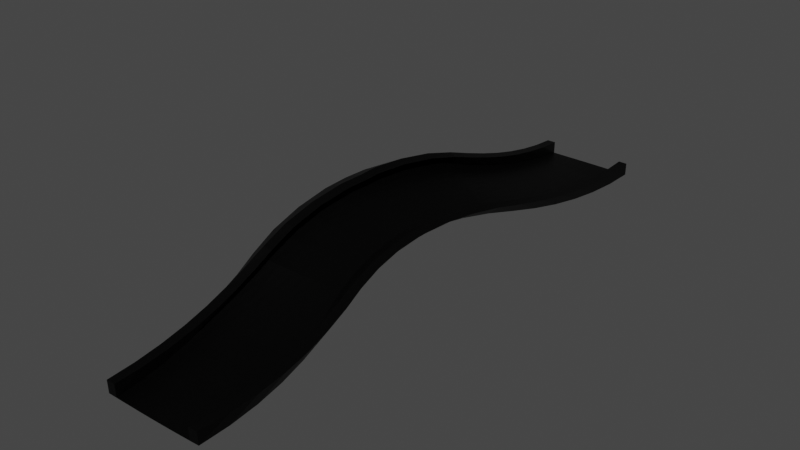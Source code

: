 # Source: twist.blend  (saved by Blender 2.81.16; exported with 4.5.12 LTS)
import bpy
from mathutils import Matrix  # noqa: F401  (used for matrix-valued properties, if any)

bpy.ops.wm.read_factory_settings(use_empty=True)
scene = bpy.context.scene
scene.name = 'Scene'

# ---- collections
col_collection = bpy.data.collections.new('Collection'); scene.collection.children.link(col_collection)

# ---- materials (node trees are filled in below, after node groups)
mat_material_004 = bpy.data.materials.new('Material.004')
mat_material_004.use_transparent_shadow = False
mat_material_003 = bpy.data.materials.new('Material.003')
mat_material_003.use_transparent_shadow = False

# ---- material node trees
mat_material_004.use_nodes = True; mat_material_004.node_tree.nodes.clear()
_N = mat_material_004.node_tree.nodes; _L = mat_material_004.node_tree.links
n0 = _N.new('ShaderNodeOutputMaterial'); n0.name = 'Material Output'; n0.location = (300, 300)
n1 = _N.new('ShaderNodeBsdfPrincipled'); n1.name = 'Principled BSDF'; n1.location = (10, 300)
n1.distribution = 'GGX'
n1.subsurface_method = 'BURLEY'
n1.inputs[0].default_value = (0.01002, 0.01002, 0.01002, 1.0)
n1.inputs[1].default_value = 1.0
n1.inputs[3].default_value = 1.45
n1.inputs[27].default_value = (0.0, 0.0, 0.0, 1.0)
n1.inputs[28].default_value = 1.0
_L.new(n1.outputs[0], n0.inputs[0])
n0.is_active_output = True
mat_material_003.use_nodes = True; mat_material_003.node_tree.nodes.clear()
_N = mat_material_003.node_tree.nodes; _L = mat_material_003.node_tree.links
n0 = _N.new('ShaderNodeOutputMaterial'); n0.name = 'Material Output'; n0.location = (300, 300)
n1 = _N.new('ShaderNodeBsdfPrincipled'); n1.name = 'Principled BSDF'; n1.location = (10, 300)
n1.distribution = 'GGX'
n1.subsurface_method = 'BURLEY'
n1.inputs[0].default_value = (0.01002, 0.01002, 0.01002, 1.0)
n1.inputs[1].default_value = 1.0
n1.inputs[3].default_value = 1.45
n1.inputs[27].default_value = (0.0, 0.0, 0.0, 1.0)
n1.inputs[28].default_value = 1.0
_L.new(n1.outputs[0], n0.inputs[0])
n0.is_active_output = True

# ---- world
world_world = bpy.data.worlds.new('World'); scene.world = world_world
world_world.use_nodes = True; world_world.node_tree.nodes.clear()
_N = world_world.node_tree.nodes; _L = world_world.node_tree.links
n0 = _N.new('ShaderNodeOutputWorld'); n0.name = 'World Output'; n0.location = (300, 300)
n1 = _N.new('ShaderNodeBackground'); n1.name = 'Background'; n1.location = (10, 300)
n1.inputs[0].default_value = (0.05088, 0.05088, 0.05088, 1.0)
_L.new(n1.outputs[0], n0.inputs[0])
n0.is_active_output = True
world_world.color = (0.05088, 0.05088, 0.05088)
world_world.use_sun_shadow = False
world_world.sun_shadow_jitter_overblur = 0.0

# ---- meshes
me_plane_003 = bpy.data.meshes.new('Plane.003')
me_plane_003.from_pydata([(-0.8417, 0.02476, 0.009783), (1.161, 0.03492, 0.01595), (-1.463, 1.85, 2.514), (-1.432, 1.605, 2.324), (-1.343, 1.364, 2.051), (-1.221, 1.161, 1.71), (-1.129, 1.004, 1.358), (-1.044, 0.8466, 1.041), (-0.975, 0.6924, 0.7582), (-0.9184, 0.533, 0.512), (-0.8762, 0.3687, 0.3042), (-0.8501, 0.1995, 0.1362), (-0.6599, 0.02475, 0.01034), (-0.4781, 0.02475, 0.0109), (-0.2963, 0.02475, 0.01147), (-0.1144, 0.02496, 0.01202), (0.0676, 0.02549, 0.01258), (0.2496, 0.02631, 0.01315), (0.4317, 0.02744, 0.0137), (0.6139, 0.02886, 0.01427), (0.7961, 0.03058, 0.01483), (0.9784, 0.0326, 0.01538), (1.144, 0.239, 0.0001049), (1.095, 0.4391, 0.02754), (1.015, 0.6344, 0.09784), (0.9062, 0.8242, 0.2105), (0.7704, 1.008, 0.3649), (0.6081, 1.188, 0.5536), (0.42, 1.368, 0.7419), (0.2474, 1.568, 0.8937), (0.1182, 1.776, 0.99), (0.03467, 1.998, 1.014), (-0.6689, 0.2016, 0.1238), (-0.697, 0.3735, 0.279), (-0.7423, 0.5407, 0.4744), (-0.8034, 0.7028, 0.7084), (-0.8786, 0.8596, 0.9795), (-0.97, 1.02, 1.286), (-1.07, 1.177, 1.624), (-1.2, 1.384, 1.949), (-1.292, 1.623, 2.205), (-1.328, 1.868, 2.377), (-0.4878, 0.204, 0.1115), (-0.5177, 0.3787, 0.2539), (-0.5663, 0.5486, 0.4367), (-0.632, 0.7135, 0.6586), (-0.713, 0.8729, 0.918), (-0.8111, 1.036, 1.215), (-0.9194, 1.193, 1.539), (-1.057, 1.404, 1.847), (-1.152, 1.64, 2.086), (-1.193, 1.885, 2.24), (-0.3066, 0.2066, 0.0991), (-0.3385, 0.3842, 0.2287), (-0.3904, 0.5569, 0.3991), (-0.4606, 0.7245, 0.6088), (-0.5475, 0.8866, 0.8566), (-0.6523, 1.052, 1.143), (-0.7692, 1.21, 1.453), (-0.913, 1.424, 1.744), (-1.011, 1.657, 1.966), (-1.058, 1.901, 2.103), (-0.1254, 0.2096, 0.08673), (-0.1593, 0.39, 0.2036), (-0.2145, 0.5655, 0.3614), (-0.2894, 0.7358, 0.559), (-0.3822, 0.9006, 0.7951), (-0.4937, 1.069, 1.07), (-0.6193, 1.227, 1.366), (-0.769, 1.444, 1.64), (-0.8706, 1.673, 1.845), (-0.9223, 1.916, 1.966), (0.05588, 0.2129, 0.07436), (0.01995, 0.3961, 0.1784), (-0.03865, 0.5744, 0.3238), (-0.1182, 0.7475, 0.5092), (-0.2171, 0.9149, 0.7336), (-0.3353, 1.085, 0.9977), (-0.4699, 1.245, 1.279), (-0.6247, 1.463, 1.535), (-0.7298, 1.69, 1.724), (-0.7863, 1.93, 1.83), (0.2372, 0.2165, 0.06198), (0.1991, 0.4025, 0.1533), (0.1371, 0.5836, 0.2861), (0.05279, 0.7595, 0.4594), (-0.05206, 0.9295, 0.6722), (-0.1772, 1.101, 0.9248), (-0.321, 1.263, 1.191), (-0.48, 1.482, 1.43), (-0.5887, 1.705, 1.603), (-0.65, 1.944, 1.693), (0.4185, 0.2204, 0.04961), (0.3783, 0.4092, 0.1281), (0.3128, 0.5932, 0.2485), (0.2237, 0.7718, 0.4096), (0.1128, 0.9444, 0.6107), (-0.01945, 1.117, 0.8515), (-0.1732, 1.285, 1.103), (-0.3351, 1.5, 1.324), (-0.4476, 1.72, 1.481), (-0.5134, 1.956, 1.556), (0.5998, 0.2246, 0.03723), (0.5575, 0.4162, 0.103), (0.4885, 0.603, 0.2108), (0.3945, 0.7844, 0.3599), (0.2775, 0.9597, 0.5493), (0.138, 1.134, 0.7777), (-0.02531, 1.306, 1.014), (-0.1899, 1.518, 1.217), (-0.3063, 1.735, 1.359), (-0.3766, 1.968, 1.42), (0.7811, 0.2291, 0.02486), (0.7366, 0.4235, 0.07784), (0.6641, 0.6132, 0.1732), (0.5652, 0.7973, 0.3101), (0.442, 0.9753, 0.4878), (0.2951, 1.152, 0.7036), (0.1228, 1.327, 0.9245), (-0.04443, 1.536, 1.11), (-0.1648, 1.749, 1.236), (-0.2396, 1.979, 1.284), (0.9625, 0.2339, 0.01248), (0.9157, 0.4311, 0.05269), (0.8396, 0.6236, 0.1355), (0.7358, 0.8106, 0.2603), (0.6063, 0.9913, 0.4264), (0.4518, 1.17, 0.6289), (0.2712, 1.348, 0.8336), (0.1013, 1.552, 1.002), (-0.02326, 1.762, 1.113), (-0.1025, 1.989, 1.149), (-0.8154, 0.1951, 0.6333), (-0.8433, 0.02244, 0.5094), (0.9769, 0.03002, 0.515), (1.159, 0.03231, 0.5155), (0.3717, 2.004, 1.36), (-1.126, 1.872, 2.851), (-1.124, 1.622, 2.694), (-1.066, 1.376, 2.451), (-0.9764, 1.169, 2.133), (-0.9164, 1.004, 1.801), (-0.866, 0.8447, 1.499), (-0.8315, 0.6883, 1.23), (-0.8108, 0.5277, 0.9951), (-0.805, 0.3632, 0.7957), (-0.6614, 0.02244, 0.5099), (1.179, 0.2342, 0.4973), (1.166, 0.4332, 0.5192), (1.123, 0.6287, 0.581), (1.051, 0.8198, 0.6822), (0.9498, 1.006, 0.8223), (0.8212, 1.194, 0.9944), (0.6668, 1.376, 1.16), (0.5258, 1.577, 1.288), (0.4264, 1.784, 1.359), (-0.9907, 1.889, 2.714), (-0.6342, 0.1972, 0.6209), (-0.6257, 0.3681, 0.7705), (-0.6347, 0.5353, 0.9574), (-0.6599, 0.6986, 1.18), (-0.7002, 0.8577, 1.437), (-0.7573, 1.021, 1.729), (-0.8254, 1.185, 2.047), (-0.923, 1.396, 2.349), (-0.9846, 1.64, 2.575), (0.2349, 1.996, 1.493), (0.9974, 0.2291, 0.5096), (0.9874, 0.4254, 0.5444), (0.9479, 0.618, 0.6186), (0.8801, 0.8062, 0.732), (0.7856, 0.9893, 0.8838), (0.6648, 1.174, 1.07), (0.5175, 1.357, 1.252), (0.3797, 1.561, 1.397), (0.2848, 1.773, 1.482), (-0.9664, 2.032, 2.732), (-1.096, 2.032, 2.876), (-1.452, 2.032, 2.569), (-1.322, 2.032, 2.42), (-1.19, 2.032, 2.273), (-0.5199, 2.032, 1.559), (-0.9244, 2.032, 1.984), (-0.7903, 2.032, 1.841), (-0.6555, 2.032, 1.699), (-1.058, 2.032, 2.128), (0.2338, 2.032, 1.486), (0.02803, 2.032, 1.01), (-0.1097, 2.032, 1.145), (-0.247, 2.032, 1.282), (-0.3837, 2.032, 1.42), (0.37, 2.032, 1.353)], [], [(24, 25, 150, 149), (11, 0, 133, 132), (41, 51, 180, 179), (51, 61, 185, 180), (61, 71, 182, 185), (71, 81, 183, 182), (81, 91, 184, 183), (91, 101, 181, 184), (101, 111, 190, 181), (111, 121, 189, 190), (121, 131, 188, 189), (10, 11, 132, 145), (125, 124, 169, 170), (39, 40, 165, 164), (23, 24, 149, 148), (9, 10, 145, 144), (124, 123, 168, 169), (38, 39, 164, 163), (22, 23, 148, 147), (8, 9, 144, 143), (123, 122, 167, 168), (12, 13, 42, 32), (32, 42, 43, 33), (33, 43, 44, 34), (34, 44, 45, 35), (35, 45, 46, 36), (36, 46, 47, 37), (37, 47, 48, 38), (38, 48, 49, 39), (39, 49, 50, 40), (40, 50, 51, 41), (13, 14, 52, 42), (42, 52, 53, 43), (43, 53, 54, 44), (44, 54, 55, 45), (45, 55, 56, 46), (46, 56, 57, 47), (47, 57, 58, 48), (48, 58, 59, 49), (49, 59, 60, 50), (50, 60, 61, 51), (14, 15, 62, 52), (52, 62, 63, 53), (53, 63, 64, 54), (54, 64, 65, 55), (55, 65, 66, 56), (56, 66, 67, 57), (57, 67, 68, 58), (58, 68, 69, 59), (59, 69, 70, 60), (60, 70, 71, 61), (15, 16, 72, 62), (62, 72, 73, 63), (63, 73, 74, 64), (64, 74, 75, 65), (65, 75, 76, 66), (66, 76, 77, 67), (67, 77, 78, 68), (68, 78, 79, 69), (69, 79, 80, 70), (70, 80, 81, 71), (16, 17, 82, 72), (72, 82, 83, 73), (73, 83, 84, 74), (74, 84, 85, 75), (75, 85, 86, 76), (76, 86, 87, 77), (77, 87, 88, 78), (78, 88, 89, 79), (79, 89, 90, 80), (80, 90, 91, 81), (17, 18, 92, 82), (82, 92, 93, 83), (83, 93, 94, 84), (84, 94, 95, 85), (85, 95, 96, 86), (86, 96, 97, 87), (87, 97, 98, 88), (88, 98, 99, 89), (89, 99, 100, 90), (90, 100, 101, 91), (18, 19, 102, 92), (92, 102, 103, 93), (93, 103, 104, 94), (94, 104, 105, 95), (95, 105, 106, 96), (96, 106, 107, 97), (97, 107, 108, 98), (98, 108, 109, 99), (99, 109, 110, 100), (100, 110, 111, 101), (19, 20, 112, 102), (102, 112, 113, 103), (103, 113, 114, 104), (104, 114, 115, 105), (105, 115, 116, 106), (106, 116, 117, 107), (107, 117, 118, 108), (108, 118, 119, 109), (109, 119, 120, 110), (110, 120, 121, 111), (20, 21, 122, 112), (112, 122, 123, 113), (113, 123, 124, 114), (114, 124, 125, 115), (115, 125, 126, 116), (116, 126, 127, 117), (117, 127, 128, 118), (118, 128, 129, 119), (119, 129, 130, 120), (120, 130, 131, 121), (37, 38, 163, 162), (1, 22, 147, 135), (7, 8, 143, 142), (122, 21, 134, 167), (36, 37, 162, 161), (6, 7, 142, 141), (35, 36, 161, 160), (5, 6, 141, 140), (34, 35, 160, 159), (166, 136, 191, 186), (137, 156, 176, 177), (133, 146, 157, 132), (132, 157, 158, 145), (145, 158, 159, 144), (144, 159, 160, 143), (143, 160, 161, 142), (142, 161, 162, 141), (141, 162, 163, 140), (140, 163, 164, 139), (139, 164, 165, 138), (138, 165, 156, 137), (134, 135, 147, 167), (167, 147, 148, 168), (168, 148, 149, 169), (169, 149, 150, 170), (170, 150, 151, 171), (171, 151, 152, 172), (172, 152, 153, 173), (173, 153, 154, 174), (174, 154, 155, 175), (175, 155, 136, 166), (40, 41, 156, 165), (126, 125, 170, 171), (0, 12, 146, 133), (21, 1, 135, 134), (25, 26, 151, 150), (127, 126, 171, 172), (31, 187, 191, 136), (26, 27, 152, 151), (128, 127, 172, 173), (27, 28, 153, 152), (129, 128, 173, 174), (41, 179, 176, 156), (28, 29, 154, 153), (130, 129, 174, 175), (12, 32, 157, 146), (2, 3, 138, 137), (29, 30, 155, 154), (131, 130, 175, 166), (32, 33, 158, 157), (3, 4, 139, 138), (30, 31, 136, 155), (33, 34, 159, 158), (4, 5, 140, 139), (186, 188, 131, 166), (177, 178, 2, 137)])
_uv = me_plane_003.uv_layers.new(name='UVMap')
_uv.uv.foreach_set('vector', [0.0, 0.0, 0.0, 0.0, 0.0, 0.0, 0.0, 0.0, 0.0, 0.0, 0.0, 0.0, 0.0, 0.0, 0.0, 0.0, 0.09091, 0.9091, 0.1818, 0.9091, 0.1818, 0.9598, 0.09091, 0.9647, 0.1818, 0.9091, 0.2727, 0.9091, 0.2727, 0.955, 0.1818, 0.9598, 0.2727, 0.9091, 0.3636, 0.9091, 0.3636, 0.9503, 0.2727, 0.955, 0.3636, 0.9091, 0.4545, 0.9091, 0.4545, 0.9458, 0.3636, 0.9503, 0.4545, 0.9091, 0.5455, 0.9091, 0.5455, 0.9415, 0.4545, 0.9458, 0.5455, 0.9091, 0.6364, 0.9091, 0.6364, 0.9373, 0.5455, 0.9415, 0.6364, 0.9091, 0.7273, 0.9091, 0.7273, 0.9333, 0.6364, 0.9373, 0.7273, 0.9091, 0.8182, 0.9091, 0.8182, 0.9295, 0.7273, 0.9333, 0.8182, 0.9091, 0.9091, 0.9091, 0.9091, 0.926, 0.8182, 0.9295, 0.0, 0.0, 0.0, 0.0, 0.0, 0.0, 0.0, 0.0, 0.9091, 0.3636, 0.9091, 0.2727, 0.9091, 0.2727, 0.9091, 0.3636, 0.09091, 0.7273, 0.09091, 0.8182, 0.09091, 0.8182, 0.09091, 0.7273, 0.0, 0.0, 0.0, 0.0, 0.0, 0.0, 0.0, 0.0, 0.0, 0.0, 0.0, 0.0, 0.0, 0.0, 0.0, 0.0, 0.9091, 0.2727, 0.9091, 0.1818, 0.9091, 0.1818, 0.9091, 0.2727, 0.09091, 0.6364, 0.09091, 0.7273, 0.09091, 0.7273, 0.09091, 0.6364, 0.0, 0.0, 0.0, 0.0, 0.0, 0.0, 0.0, 0.0, 0.0, 0.0, 0.0, 0.0, 0.0, 0.0, 0.0, 0.0, 0.9091, 0.1818, 0.9091, 0.09091, 0.9091, 0.09091, 0.9091, 0.1818, 0.09091, 0.0, 0.1818, 0.0, 0.1818, 0.09091, 0.09091, 0.09091, 0.09091, 0.09091, 0.1818, 0.09091, 0.1818, 0.1818, 0.09091, 0.1818, 0.09091, 0.1818, 0.1818, 0.1818, 0.1818, 0.2727, 0.09091, 0.2727, 0.09091, 0.2727, 0.1818, 0.2727, 0.1818, 0.3636, 0.09091, 0.3636, 0.09091, 0.3636, 0.1818, 0.3636, 0.1818, 0.4545, 0.09091, 0.4545, 0.09091, 0.4545, 0.1818, 0.4545, 0.1818, 0.5455, 0.09091, 0.5455, 0.09091, 0.5455, 0.1818, 0.5455, 0.1818, 0.6364, 0.09091, 0.6364, 0.09091, 0.6364, 0.1818, 0.6364, 0.1818, 0.7273, 0.09091, 0.7273, 0.09091, 0.7273, 0.1818, 0.7273, 0.1818, 0.8182, 0.09091, 0.8182, 0.09091, 0.8182, 0.1818, 0.8182, 0.1818, 0.9091, 0.09091, 0.9091, 0.1818, 0.0, 0.2727, 0.0, 0.2727, 0.09091, 0.1818, 0.09091, 0.1818, 0.09091, 0.2727, 0.09091, 0.2727, 0.1818, 0.1818, 0.1818, 0.1818, 0.1818, 0.2727, 0.1818, 0.2727, 0.2727, 0.1818, 0.2727, 0.1818, 0.2727, 0.2727, 0.2727, 0.2727, 0.3636, 0.1818, 0.3636, 0.1818, 0.3636, 0.2727, 0.3636, 0.2727, 0.4545, 0.1818, 0.4545, 0.1818, 0.4545, 0.2727, 0.4545, 0.2727, 0.5455, 0.1818, 0.5455, 0.1818, 0.5455, 0.2727, 0.5455, 0.2727, 0.6364, 0.1818, 0.6364, 0.1818, 0.6364, 0.2727, 0.6364, 0.2727, 0.7273, 0.1818, 0.7273, 0.1818, 0.7273, 0.2727, 0.7273, 0.2727, 0.8182, 0.1818, 0.8182, 0.1818, 0.8182, 0.2727, 0.8182, 0.2727, 0.9091, 0.1818, 0.9091, 0.2727, 0.0, 0.3636, 0.0, 0.3636, 0.09091, 0.2727, 0.09091, 0.2727, 0.09091, 0.3636, 0.09091, 0.3636, 0.1818, 0.2727, 0.1818, 0.2727, 0.1818, 0.3636, 0.1818, 0.3636, 0.2727, 0.2727, 0.2727, 0.2727, 0.2727, 0.3636, 0.2727, 0.3636, 0.3636, 0.2727, 0.3636, 0.2727, 0.3636, 0.3636, 0.3636, 0.3636, 0.4545, 0.2727, 0.4545, 0.2727, 0.4545, 0.3636, 0.4545, 0.3636, 0.5455, 0.2727, 0.5455, 0.2727, 0.5455, 0.3636, 0.5455, 0.3636, 0.6364, 0.2727, 0.6364, 0.2727, 0.6364, 0.3636, 0.6364, 0.3636, 0.7273, 0.2727, 0.7273, 0.2727, 0.7273, 0.3636, 0.7273, 0.3636, 0.8182, 0.2727, 0.8182, 0.2727, 0.8182, 0.3636, 0.8182, 0.3636, 0.9091, 0.2727, 0.9091, 0.3636, 0.0, 0.4545, 0.0, 0.4545, 0.09091, 0.3636, 0.09091, 0.3636, 0.09091, 0.4545, 0.09091, 0.4545, 0.1818, 0.3636, 0.1818, 0.3636, 0.1818, 0.4545, 0.1818, 0.4545, 0.2727, 0.3636, 0.2727, 0.3636, 0.2727, 0.4545, 0.2727, 0.4545, 0.3636, 0.3636, 0.3636, 0.3636, 0.3636, 0.4545, 0.3636, 0.4545, 0.4545, 0.3636, 0.4545, 0.3636, 0.4545, 0.4545, 0.4545, 0.4545, 0.5455, 0.3636, 0.5455, 0.3636, 0.5455, 0.4545, 0.5455, 0.4545, 0.6364, 0.3636, 0.6364, 0.3636, 0.6364, 0.4545, 0.6364, 0.4545, 0.7273, 0.3636, 0.7273, 0.3636, 0.7273, 0.4545, 0.7273, 0.4545, 0.8182, 0.3636, 0.8182, 0.3636, 0.8182, 0.4545, 0.8182, 0.4545, 0.9091, 0.3636, 0.9091, 0.4545, 0.0, 0.5455, 0.0, 0.5455, 0.09091, 0.4545, 0.09091, 0.4545, 0.09091, 0.5455, 0.09091, 0.5455, 0.1818, 0.4545, 0.1818, 0.4545, 0.1818, 0.5455, 0.1818, 0.5455, 0.2727, 0.4545, 0.2727, 0.4545, 0.2727, 0.5455, 0.2727, 0.5455, 0.3636, 0.4545, 0.3636, 0.4545, 0.3636, 0.5455, 0.3636, 0.5455, 0.4545, 0.4545, 0.4545, 0.4545, 0.4545, 0.5455, 0.4545, 0.5455, 0.5455, 0.4545, 0.5455, 0.4545, 0.5455, 0.5455, 0.5455, 0.5455, 0.6364, 0.4545, 0.6364, 0.4545, 0.6364, 0.5455, 0.6364, 0.5455, 0.7273, 0.4545, 0.7273, 0.4545, 0.7273, 0.5455, 0.7273, 0.5455, 0.8182, 0.4545, 0.8182, 0.4545, 0.8182, 0.5455, 0.8182, 0.5455, 0.9091, 0.4545, 0.9091, 0.5455, 0.0, 0.6364, 0.0, 0.6364, 0.09091, 0.5455, 0.09091, 0.5455, 0.09091, 0.6364, 0.09091, 0.6364, 0.1818, 0.5455, 0.1818, 0.5455, 0.1818, 0.6364, 0.1818, 0.6364, 0.2727, 0.5455, 0.2727, 0.5455, 0.2727, 0.6364, 0.2727, 0.6364, 0.3636, 0.5455, 0.3636, 0.5455, 0.3636, 0.6364, 0.3636, 0.6364, 0.4545, 0.5455, 0.4545, 0.5455, 0.4545, 0.6364, 0.4545, 0.6364, 0.5455, 0.5455, 0.5455, 0.5455, 0.5455, 0.6364, 0.5455, 0.6364, 0.6364, 0.5455, 0.6364, 0.5455, 0.6364, 0.6364, 0.6364, 0.6364, 0.7273, 0.5455, 0.7273, 0.5455, 0.7273, 0.6364, 0.7273, 0.6364, 0.8182, 0.5455, 0.8182, 0.5455, 0.8182, 0.6364, 0.8182, 0.6364, 0.9091, 0.5455, 0.9091, 0.6364, 0.0, 0.7273, 0.0, 0.7273, 0.09091, 0.6364, 0.09091, 0.6364, 0.09091, 0.7273, 0.09091, 0.7273, 0.1818, 0.6364, 0.1818, 0.6364, 0.1818, 0.7273, 0.1818, 0.7273, 0.2727, 0.6364, 0.2727, 0.6364, 0.2727, 0.7273, 0.2727, 0.7273, 0.3636, 0.6364, 0.3636, 0.6364, 0.3636, 0.7273, 0.3636, 0.7273, 0.4545, 0.6364, 0.4545, 0.6364, 0.4545, 0.7273, 0.4545, 0.7273, 0.5455, 0.6364, 0.5455, 0.6364, 0.5455, 0.7273, 0.5455, 0.7273, 0.6364, 0.6364, 0.6364, 0.6364, 0.6364, 0.7273, 0.6364, 0.7273, 0.7273, 0.6364, 0.7273, 0.6364, 0.7273, 0.7273, 0.7273, 0.7273, 0.8182, 0.6364, 0.8182, 0.6364, 0.8182, 0.7273, 0.8182, 0.7273, 0.9091, 0.6364, 0.9091, 0.7273, 0.0, 0.8182, 0.0, 0.8182, 0.09091, 0.7273, 0.09091, 0.7273, 0.09091, 0.8182, 0.09091, 0.8182, 0.1818, 0.7273, 0.1818, 0.7273, 0.1818, 0.8182, 0.1818, 0.8182, 0.2727, 0.7273, 0.2727, 0.7273, 0.2727, 0.8182, 0.2727, 0.8182, 0.3636, 0.7273, 0.3636, 0.7273, 0.3636, 0.8182, 0.3636, 0.8182, 0.4545, 0.7273, 0.4545, 0.7273, 0.4545, 0.8182, 0.4545, 0.8182, 0.5455, 0.7273, 0.5455, 0.7273, 0.5455, 0.8182, 0.5455, 0.8182, 0.6364, 0.7273, 0.6364, 0.7273, 0.6364, 0.8182, 0.6364, 0.8182, 0.7273, 0.7273, 0.7273, 0.7273, 0.7273, 0.8182, 0.7273, 0.8182, 0.8182, 0.7273, 0.8182, 0.7273, 0.8182, 0.8182, 0.8182, 0.8182, 0.9091, 0.7273, 0.9091, 0.8182, 0.0, 0.9091, 0.0, 0.9091, 0.09091, 0.8182, 0.09091, 0.8182, 0.09091, 0.9091, 0.09091, 0.9091, 0.1818, 0.8182, 0.1818, 0.8182, 0.1818, 0.9091, 0.1818, 0.9091, 0.2727, 0.8182, 0.2727, 0.8182, 0.2727, 0.9091, 0.2727, 0.9091, 0.3636, 0.8182, 0.3636, 0.8182, 0.3636, 0.9091, 0.3636, 0.9091, 0.4545, 0.8182, 0.4545, 0.8182, 0.4545, 0.9091, 0.4545, 0.9091, 0.5455, 0.8182, 0.5455, 0.8182, 0.5455, 0.9091, 0.5455, 0.9091, 0.6364, 0.8182, 0.6364, 0.8182, 0.6364, 0.9091, 0.6364, 0.9091, 0.7273, 0.8182, 0.7273, 0.8182, 0.7273, 0.9091, 0.7273, 0.9091, 0.8182, 0.8182, 0.8182, 0.8182, 0.8182, 0.9091, 0.8182, 0.9091, 0.9091, 0.8182, 0.9091, 0.09091, 0.5455, 0.09091, 0.6364, 0.09091, 0.6364, 0.09091, 0.5455, 0.0, 0.0, 0.0, 0.0, 0.0, 0.0, 0.0, 0.0, 0.0, 0.0, 0.0, 0.0, 0.0, 0.0, 0.0, 0.0, 0.9091, 0.09091, 0.9091, 0.0, 0.9091, 0.0, 0.9091, 0.09091, 0.09091, 0.4545, 0.09091, 0.5455, 0.09091, 0.5455, 0.09091, 0.4545, 0.0, 0.0, 0.0, 0.0, 0.0, 0.0, 0.0, 0.0, 0.09091, 0.3636, 0.09091, 0.4545, 0.09091, 0.4545, 0.09091, 0.3636, 0.0, 0.0, 0.0, 0.0, 0.0, 0.0, 0.0, 0.0, 0.09091, 0.2727, 0.09091, 0.3636, 0.09091, 0.3636, 0.09091, 0.2727, 0.9091, 0.9091, 1.0, 0.9091, 1.0, 0.9205, 0.9091, 0.9232, 0.0, 0.9091, 0.09091, 0.9091, 0.09091, 0.9576, 0.0, 0.9623, 0.0, 0.0, 0.09091, 0.0, 0.09091, 0.09091, 0.0, 0.09091, 0.0, 0.09091, 0.09091, 0.09091, 0.09091, 0.1818, 0.0, 0.1818, 0.0, 0.1818, 0.09091, 0.1818, 0.09091, 0.2727, 0.0, 0.2727, 0.0, 0.2727, 0.09091, 0.2727, 0.09091, 0.3636, 0.0, 0.3636, 0.0, 0.3636, 0.09091, 0.3636, 0.09091, 0.4545, 0.0, 0.4545, 0.0, 0.4545, 0.09091, 0.4545, 0.09091, 0.5455, 0.0, 0.5455, 0.0, 0.5455, 0.09091, 0.5455, 0.09091, 0.6364, 0.0, 0.6364, 0.0, 0.6364, 0.09091, 0.6364, 0.09091, 0.7273, 0.0, 0.7273, 0.0, 0.7273, 0.09091, 0.7273, 0.09091, 0.8182, 0.0, 0.8182, 0.0, 0.8182, 0.09091, 0.8182, 0.09091, 0.9091, 0.0, 0.9091, 0.9091, 0.0, 1.0, 0.0, 1.0, 0.09091, 0.9091, 0.09091, 0.9091, 0.09091, 1.0, 0.09091, 1.0, 0.1818, 0.9091, 0.1818, 0.9091, 0.1818, 1.0, 0.1818, 1.0, 0.2727, 0.9091, 0.2727, 0.9091, 0.2727, 1.0, 0.2727, 1.0, 0.3636, 0.9091, 0.3636, 0.9091, 0.3636, 1.0, 0.3636, 1.0, 0.4545, 0.9091, 0.4545, 0.9091, 0.4545, 1.0, 0.4545, 1.0, 0.5455, 0.9091, 0.5455, 0.9091, 0.5455, 1.0, 0.5455, 1.0, 0.6364, 0.9091, 0.6364, 0.9091, 0.6364, 1.0, 0.6364, 1.0, 0.7273, 0.9091, 0.7273, 0.9091, 0.7273, 1.0, 0.7273, 1.0, 0.8182, 0.9091, 0.8182, 0.9091, 0.8182, 1.0, 0.8182, 1.0, 0.9091, 0.9091, 0.9091, 0.09091, 0.8182, 0.09091, 0.9091, 0.09091, 0.9091, 0.09091, 0.8182, 0.9091, 0.4545, 0.9091, 0.3636, 0.9091, 0.3636, 0.9091, 0.4545, 0.0, 0.0, 0.0, 0.0, 0.0, 0.0, 0.0, 0.0, 0.0, 0.0, 0.0, 0.0, 0.0, 0.0, 0.0, 0.0, 0.0, 0.0, 0.0, 0.0, 0.0, 0.0, 0.0, 0.0, 0.9091, 0.5455, 0.9091, 0.4545, 0.9091, 0.4545, 0.9091, 0.5455, 0.0, 0.0, 0.0, 0.0, 0.0, 0.0, 0.0, 0.0, 0.0, 0.0, 0.0, 0.0, 0.0, 0.0, 0.0, 0.0, 0.9091, 0.6364, 0.9091, 0.5455, 0.9091, 0.5455, 0.9091, 0.6364, 0.0, 0.0, 0.0, 0.0, 0.0, 0.0, 0.0, 0.0, 0.9091, 0.7273, 0.9091, 0.6364, 0.9091, 0.6364, 0.9091, 0.7273, 0.09091, 0.9091, 0.09091, 0.9647, 0.09091, 0.9576, 0.09091, 0.9091, 0.0, 0.0, 0.0, 0.0, 0.0, 0.0, 0.0, 0.0, 0.9091, 0.8182, 0.9091, 0.7273, 0.9091, 0.7273, 0.9091, 0.8182, 0.09091, 0.0, 0.09091, 0.09091, 0.09091, 0.09091, 0.09091, 0.0, 0.0, 0.0, 0.0, 0.0, 0.0, 0.0, 0.0, 0.0, 0.0, 0.0, 0.0, 0.0, 0.0, 0.0, 0.0, 0.0, 0.9091, 0.9091, 0.9091, 0.8182, 0.9091, 0.8182, 0.9091, 0.9091, 0.09091, 0.09091, 0.09091, 0.1818, 0.09091, 0.1818, 0.09091, 0.09091, 0.0, 0.0, 0.0, 0.0, 0.0, 0.0, 0.0, 0.0, 0.0, 0.0, 0.0, 0.0, 0.0, 0.0, 0.0, 0.0, 0.09091, 0.1818, 0.09091, 0.2727, 0.09091, 0.2727, 0.09091, 0.1818, 0.0, 0.0, 0.0, 0.0, 0.0, 0.0, 0.0, 0.0, 0.9091, 0.9232, 0.9091, 0.926, 0.9091, 0.9091, 0.9091, 0.9091, 0.0, 0.0, 0.0, 0.0, 0.0, 0.0, 0.0, 0.0])
me_plane_003.materials.append(mat_material_004)
me_plane_003.use_remesh_fix_poles = True
me_plane_003.use_remesh_preserve_attributes = False
me_plane_003.use_mirror_vertex_groups = False
me_plane_003.update()
me_plane_004 = bpy.data.meshes.new('Plane.004')
me_plane_004.from_pydata([(-0.8417, 0.02476, 0.009783), (1.161, 0.03492, 0.01595), (-1.463, 1.85, 2.514), (-1.432, 1.605, 2.324), (-1.343, 1.364, 2.051), (-1.221, 1.161, 1.71), (-1.129, 1.004, 1.358), (-1.044, 0.8466, 1.041), (-0.975, 0.6924, 0.7582), (-0.9184, 0.533, 0.512), (-0.8762, 0.3687, 0.3042), (-0.8501, 0.1995, 0.1362), (-0.6599, 0.02475, 0.01034), (-0.4781, 0.02475, 0.0109), (-0.2963, 0.02475, 0.01147), (-0.1144, 0.02496, 0.01202), (0.0676, 0.02549, 0.01258), (0.2496, 0.02631, 0.01315), (0.4317, 0.02744, 0.0137), (0.6139, 0.02886, 0.01427), (0.7961, 0.03058, 0.01483), (0.9784, 0.0326, 0.01538), (1.144, 0.239, 0.0001049), (1.095, 0.4391, 0.02754), (1.015, 0.6344, 0.09784), (0.9062, 0.8242, 0.2105), (0.7704, 1.008, 0.3649), (0.6081, 1.188, 0.5536), (0.42, 1.368, 0.7419), (0.2474, 1.568, 0.8937), (0.1182, 1.776, 0.99), (0.03467, 1.998, 1.014), (-0.6689, 0.2016, 0.1238), (-0.697, 0.3735, 0.279), (-0.7423, 0.5407, 0.4744), (-0.8034, 0.7028, 0.7084), (-0.8786, 0.8596, 0.9795), (-0.97, 1.02, 1.286), (-1.07, 1.177, 1.624), (-1.2, 1.384, 1.949), (-1.292, 1.623, 2.205), (-1.328, 1.868, 2.377), (-0.4878, 0.204, 0.1115), (-0.5177, 0.3787, 0.2539), (-0.5663, 0.5486, 0.4367), (-0.632, 0.7135, 0.6586), (-0.713, 0.8729, 0.918), (-0.8111, 1.036, 1.215), (-0.9194, 1.193, 1.539), (-1.057, 1.404, 1.847), (-1.152, 1.64, 2.086), (-1.193, 1.885, 2.24), (-0.3066, 0.2066, 0.0991), (-0.3385, 0.3842, 0.2287), (-0.3904, 0.5569, 0.3991), (-0.4606, 0.7245, 0.6088), (-0.5475, 0.8866, 0.8566), (-0.6523, 1.052, 1.143), (-0.7692, 1.21, 1.453), (-0.913, 1.424, 1.744), (-1.011, 1.657, 1.966), (-1.058, 1.901, 2.103), (-0.1254, 0.2096, 0.08673), (-0.1593, 0.39, 0.2036), (-0.2145, 0.5655, 0.3614), (-0.2894, 0.7358, 0.559), (-0.3822, 0.9006, 0.7951), (-0.4937, 1.069, 1.07), (-0.6193, 1.227, 1.366), (-0.769, 1.444, 1.64), (-0.8706, 1.673, 1.845), (-0.9223, 1.916, 1.966), (0.05588, 0.2129, 0.07436), (0.01995, 0.3961, 0.1784), (-0.03865, 0.5744, 0.3238), (-0.1182, 0.7475, 0.5092), (-0.2171, 0.9149, 0.7336), (-0.3353, 1.085, 0.9977), (-0.4699, 1.245, 1.279), (-0.6247, 1.463, 1.535), (-0.7298, 1.69, 1.724), (-0.7863, 1.93, 1.83), (0.2372, 0.2165, 0.06198), (0.1991, 0.4025, 0.1533), (0.1371, 0.5836, 0.2861), (0.05279, 0.7595, 0.4594), (-0.05206, 0.9295, 0.6722), (-0.1772, 1.101, 0.9248), (-0.321, 1.263, 1.191), (-0.48, 1.482, 1.43), (-0.5887, 1.705, 1.603), (-0.65, 1.944, 1.693), (0.4185, 0.2204, 0.04961), (0.3783, 0.4092, 0.1281), (0.3128, 0.5932, 0.2485), (0.2237, 0.7718, 0.4096), (0.1128, 0.9444, 0.6107), (-0.01945, 1.117, 0.8515), (-0.1732, 1.285, 1.103), (-0.3351, 1.5, 1.324), (-0.4476, 1.72, 1.481), (-0.5134, 1.956, 1.556), (0.5998, 0.2246, 0.03723), (0.5575, 0.4162, 0.103), (0.4885, 0.603, 0.2108), (0.3945, 0.7844, 0.3599), (0.2775, 0.9597, 0.5493), (0.138, 1.134, 0.7777), (-0.02531, 1.306, 1.014), (-0.1899, 1.518, 1.217), (-0.3063, 1.735, 1.359), (-0.3766, 1.968, 1.42), (0.7811, 0.2291, 0.02486), (0.7366, 0.4235, 0.07784), (0.6641, 0.6132, 0.1732), (0.5652, 0.7973, 0.3101), (0.442, 0.9753, 0.4878), (0.2951, 1.152, 0.7036), (0.1228, 1.327, 0.9245), (-0.04443, 1.536, 1.11), (-0.1648, 1.749, 1.236), (-0.2396, 1.979, 1.284), (0.9625, 0.2339, 0.01248), (0.9157, 0.4311, 0.05269), (0.8396, 0.6236, 0.1355), (0.7358, 0.8106, 0.2603), (0.6063, 0.9913, 0.4264), (0.4518, 1.17, 0.6289), (0.2712, 1.348, 0.8336), (0.1013, 1.552, 1.002), (-0.02326, 1.762, 1.113), (-0.1025, 1.989, 1.149), (-0.8154, 0.1951, 0.6333), (-0.8433, 0.02244, 0.5094), (0.9769, 0.03002, 0.515), (1.159, 0.03231, 0.5155), (0.3717, 2.004, 1.36), (-1.126, 1.872, 2.851), (-1.124, 1.622, 2.694), (-1.066, 1.376, 2.451), (-0.9764, 1.169, 2.133), (-0.9164, 1.004, 1.801), (-0.866, 0.8447, 1.499), (-0.8315, 0.6883, 1.23), (-0.8108, 0.5277, 0.9951), (-0.805, 0.3632, 0.7957), (-0.6614, 0.02244, 0.5099), (1.179, 0.2342, 0.4973), (1.166, 0.4332, 0.5192), (1.123, 0.6287, 0.581), (1.051, 0.8198, 0.6822), (0.9498, 1.006, 0.8223), (0.8212, 1.194, 0.9944), (0.6668, 1.376, 1.16), (0.5258, 1.577, 1.288), (0.4264, 1.784, 1.359), (-0.9907, 1.889, 2.714), (-0.6342, 0.1972, 0.6209), (-0.6257, 0.3681, 0.7705), (-0.6347, 0.5353, 0.9574), (-0.6599, 0.6986, 1.18), (-0.7002, 0.8577, 1.437), (-0.7573, 1.021, 1.729), (-0.8254, 1.185, 2.047), (-0.923, 1.396, 2.349), (-0.9846, 1.64, 2.575), (0.2349, 1.996, 1.493), (0.9974, 0.2291, 0.5096), (0.9874, 0.4254, 0.5444), (0.9479, 0.618, 0.6186), (0.8801, 0.8062, 0.732), (0.7856, 0.9893, 0.8838), (0.6648, 1.174, 1.07), (0.5175, 1.357, 1.252), (0.3797, 1.561, 1.397), (0.2848, 1.773, 1.482), (-0.9664, 2.032, 2.732), (-1.096, 2.032, 2.876), (-1.452, 2.032, 2.569), (-1.322, 2.032, 2.42), (-1.19, 2.032, 2.273), (-0.5199, 2.032, 1.559), (-0.9244, 2.032, 1.984), (-0.7903, 2.032, 1.841), (-0.6555, 2.032, 1.699), (-1.058, 2.032, 2.128), (0.2338, 2.032, 1.486), (0.02803, 2.032, 1.01), (-0.1097, 2.032, 1.145), (-0.247, 2.032, 1.282), (-0.3837, 2.032, 1.42), (0.37, 2.032, 1.353)], [], [(24, 25, 150, 149), (11, 0, 133, 132), (41, 51, 180, 179), (51, 61, 185, 180), (61, 71, 182, 185), (71, 81, 183, 182), (81, 91, 184, 183), (91, 101, 181, 184), (101, 111, 190, 181), (111, 121, 189, 190), (121, 131, 188, 189), (10, 11, 132, 145), (125, 124, 169, 170), (39, 40, 165, 164), (23, 24, 149, 148), (9, 10, 145, 144), (124, 123, 168, 169), (38, 39, 164, 163), (22, 23, 148, 147), (8, 9, 144, 143), (123, 122, 167, 168), (12, 13, 42, 32), (32, 42, 43, 33), (33, 43, 44, 34), (34, 44, 45, 35), (35, 45, 46, 36), (36, 46, 47, 37), (37, 47, 48, 38), (38, 48, 49, 39), (39, 49, 50, 40), (40, 50, 51, 41), (13, 14, 52, 42), (42, 52, 53, 43), (43, 53, 54, 44), (44, 54, 55, 45), (45, 55, 56, 46), (46, 56, 57, 47), (47, 57, 58, 48), (48, 58, 59, 49), (49, 59, 60, 50), (50, 60, 61, 51), (14, 15, 62, 52), (52, 62, 63, 53), (53, 63, 64, 54), (54, 64, 65, 55), (55, 65, 66, 56), (56, 66, 67, 57), (57, 67, 68, 58), (58, 68, 69, 59), (59, 69, 70, 60), (60, 70, 71, 61), (15, 16, 72, 62), (62, 72, 73, 63), (63, 73, 74, 64), (64, 74, 75, 65), (65, 75, 76, 66), (66, 76, 77, 67), (67, 77, 78, 68), (68, 78, 79, 69), (69, 79, 80, 70), (70, 80, 81, 71), (16, 17, 82, 72), (72, 82, 83, 73), (73, 83, 84, 74), (74, 84, 85, 75), (75, 85, 86, 76), (76, 86, 87, 77), (77, 87, 88, 78), (78, 88, 89, 79), (79, 89, 90, 80), (80, 90, 91, 81), (17, 18, 92, 82), (82, 92, 93, 83), (83, 93, 94, 84), (84, 94, 95, 85), (85, 95, 96, 86), (86, 96, 97, 87), (87, 97, 98, 88), (88, 98, 99, 89), (89, 99, 100, 90), (90, 100, 101, 91), (18, 19, 102, 92), (92, 102, 103, 93), (93, 103, 104, 94), (94, 104, 105, 95), (95, 105, 106, 96), (96, 106, 107, 97), (97, 107, 108, 98), (98, 108, 109, 99), (99, 109, 110, 100), (100, 110, 111, 101), (19, 20, 112, 102), (102, 112, 113, 103), (103, 113, 114, 104), (104, 114, 115, 105), (105, 115, 116, 106), (106, 116, 117, 107), (107, 117, 118, 108), (108, 118, 119, 109), (109, 119, 120, 110), (110, 120, 121, 111), (20, 21, 122, 112), (112, 122, 123, 113), (113, 123, 124, 114), (114, 124, 125, 115), (115, 125, 126, 116), (116, 126, 127, 117), (117, 127, 128, 118), (118, 128, 129, 119), (119, 129, 130, 120), (120, 130, 131, 121), (37, 38, 163, 162), (1, 22, 147, 135), (7, 8, 143, 142), (122, 21, 134, 167), (36, 37, 162, 161), (6, 7, 142, 141), (35, 36, 161, 160), (5, 6, 141, 140), (34, 35, 160, 159), (166, 136, 191, 186), (137, 156, 176, 177), (133, 146, 157, 132), (132, 157, 158, 145), (145, 158, 159, 144), (144, 159, 160, 143), (143, 160, 161, 142), (142, 161, 162, 141), (141, 162, 163, 140), (140, 163, 164, 139), (139, 164, 165, 138), (138, 165, 156, 137), (134, 135, 147, 167), (167, 147, 148, 168), (168, 148, 149, 169), (169, 149, 150, 170), (170, 150, 151, 171), (171, 151, 152, 172), (172, 152, 153, 173), (173, 153, 154, 174), (174, 154, 155, 175), (175, 155, 136, 166), (40, 41, 156, 165), (126, 125, 170, 171), (0, 12, 146, 133), (21, 1, 135, 134), (25, 26, 151, 150), (127, 126, 171, 172), (31, 187, 191, 136), (26, 27, 152, 151), (128, 127, 172, 173), (27, 28, 153, 152), (129, 128, 173, 174), (41, 179, 176, 156), (28, 29, 154, 153), (130, 129, 174, 175), (12, 32, 157, 146), (2, 3, 138, 137), (29, 30, 155, 154), (131, 130, 175, 166), (32, 33, 158, 157), (3, 4, 139, 138), (30, 31, 136, 155), (33, 34, 159, 158), (4, 5, 140, 139), (186, 188, 131, 166), (177, 178, 2, 137)])
_uv = me_plane_004.uv_layers.new(name='UVMap')
_uv.uv.foreach_set('vector', [0.0, 0.0, 0.0, 0.0, 0.0, 0.0, 0.0, 0.0, 0.0, 0.0, 0.0, 0.0, 0.0, 0.0, 0.0, 0.0, 0.09091, 0.9091, 0.1818, 0.9091, 0.1818, 0.9598, 0.09091, 0.9647, 0.1818, 0.9091, 0.2727, 0.9091, 0.2727, 0.955, 0.1818, 0.9598, 0.2727, 0.9091, 0.3636, 0.9091, 0.3636, 0.9503, 0.2727, 0.955, 0.3636, 0.9091, 0.4545, 0.9091, 0.4545, 0.9458, 0.3636, 0.9503, 0.4545, 0.9091, 0.5455, 0.9091, 0.5455, 0.9415, 0.4545, 0.9458, 0.5455, 0.9091, 0.6364, 0.9091, 0.6364, 0.9373, 0.5455, 0.9415, 0.6364, 0.9091, 0.7273, 0.9091, 0.7273, 0.9333, 0.6364, 0.9373, 0.7273, 0.9091, 0.8182, 0.9091, 0.8182, 0.9295, 0.7273, 0.9333, 0.8182, 0.9091, 0.9091, 0.9091, 0.9091, 0.926, 0.8182, 0.9295, 0.0, 0.0, 0.0, 0.0, 0.0, 0.0, 0.0, 0.0, 0.9091, 0.3636, 0.9091, 0.2727, 0.9091, 0.2727, 0.9091, 0.3636, 0.09091, 0.7273, 0.09091, 0.8182, 0.09091, 0.8182, 0.09091, 0.7273, 0.0, 0.0, 0.0, 0.0, 0.0, 0.0, 0.0, 0.0, 0.0, 0.0, 0.0, 0.0, 0.0, 0.0, 0.0, 0.0, 0.9091, 0.2727, 0.9091, 0.1818, 0.9091, 0.1818, 0.9091, 0.2727, 0.09091, 0.6364, 0.09091, 0.7273, 0.09091, 0.7273, 0.09091, 0.6364, 0.0, 0.0, 0.0, 0.0, 0.0, 0.0, 0.0, 0.0, 0.0, 0.0, 0.0, 0.0, 0.0, 0.0, 0.0, 0.0, 0.9091, 0.1818, 0.9091, 0.09091, 0.9091, 0.09091, 0.9091, 0.1818, 0.09091, 0.0, 0.1818, 0.0, 0.1818, 0.09091, 0.09091, 0.09091, 0.09091, 0.09091, 0.1818, 0.09091, 0.1818, 0.1818, 0.09091, 0.1818, 0.09091, 0.1818, 0.1818, 0.1818, 0.1818, 0.2727, 0.09091, 0.2727, 0.09091, 0.2727, 0.1818, 0.2727, 0.1818, 0.3636, 0.09091, 0.3636, 0.09091, 0.3636, 0.1818, 0.3636, 0.1818, 0.4545, 0.09091, 0.4545, 0.09091, 0.4545, 0.1818, 0.4545, 0.1818, 0.5455, 0.09091, 0.5455, 0.09091, 0.5455, 0.1818, 0.5455, 0.1818, 0.6364, 0.09091, 0.6364, 0.09091, 0.6364, 0.1818, 0.6364, 0.1818, 0.7273, 0.09091, 0.7273, 0.09091, 0.7273, 0.1818, 0.7273, 0.1818, 0.8182, 0.09091, 0.8182, 0.09091, 0.8182, 0.1818, 0.8182, 0.1818, 0.9091, 0.09091, 0.9091, 0.1818, 0.0, 0.2727, 0.0, 0.2727, 0.09091, 0.1818, 0.09091, 0.1818, 0.09091, 0.2727, 0.09091, 0.2727, 0.1818, 0.1818, 0.1818, 0.1818, 0.1818, 0.2727, 0.1818, 0.2727, 0.2727, 0.1818, 0.2727, 0.1818, 0.2727, 0.2727, 0.2727, 0.2727, 0.3636, 0.1818, 0.3636, 0.1818, 0.3636, 0.2727, 0.3636, 0.2727, 0.4545, 0.1818, 0.4545, 0.1818, 0.4545, 0.2727, 0.4545, 0.2727, 0.5455, 0.1818, 0.5455, 0.1818, 0.5455, 0.2727, 0.5455, 0.2727, 0.6364, 0.1818, 0.6364, 0.1818, 0.6364, 0.2727, 0.6364, 0.2727, 0.7273, 0.1818, 0.7273, 0.1818, 0.7273, 0.2727, 0.7273, 0.2727, 0.8182, 0.1818, 0.8182, 0.1818, 0.8182, 0.2727, 0.8182, 0.2727, 0.9091, 0.1818, 0.9091, 0.2727, 0.0, 0.3636, 0.0, 0.3636, 0.09091, 0.2727, 0.09091, 0.2727, 0.09091, 0.3636, 0.09091, 0.3636, 0.1818, 0.2727, 0.1818, 0.2727, 0.1818, 0.3636, 0.1818, 0.3636, 0.2727, 0.2727, 0.2727, 0.2727, 0.2727, 0.3636, 0.2727, 0.3636, 0.3636, 0.2727, 0.3636, 0.2727, 0.3636, 0.3636, 0.3636, 0.3636, 0.4545, 0.2727, 0.4545, 0.2727, 0.4545, 0.3636, 0.4545, 0.3636, 0.5455, 0.2727, 0.5455, 0.2727, 0.5455, 0.3636, 0.5455, 0.3636, 0.6364, 0.2727, 0.6364, 0.2727, 0.6364, 0.3636, 0.6364, 0.3636, 0.7273, 0.2727, 0.7273, 0.2727, 0.7273, 0.3636, 0.7273, 0.3636, 0.8182, 0.2727, 0.8182, 0.2727, 0.8182, 0.3636, 0.8182, 0.3636, 0.9091, 0.2727, 0.9091, 0.3636, 0.0, 0.4545, 0.0, 0.4545, 0.09091, 0.3636, 0.09091, 0.3636, 0.09091, 0.4545, 0.09091, 0.4545, 0.1818, 0.3636, 0.1818, 0.3636, 0.1818, 0.4545, 0.1818, 0.4545, 0.2727, 0.3636, 0.2727, 0.3636, 0.2727, 0.4545, 0.2727, 0.4545, 0.3636, 0.3636, 0.3636, 0.3636, 0.3636, 0.4545, 0.3636, 0.4545, 0.4545, 0.3636, 0.4545, 0.3636, 0.4545, 0.4545, 0.4545, 0.4545, 0.5455, 0.3636, 0.5455, 0.3636, 0.5455, 0.4545, 0.5455, 0.4545, 0.6364, 0.3636, 0.6364, 0.3636, 0.6364, 0.4545, 0.6364, 0.4545, 0.7273, 0.3636, 0.7273, 0.3636, 0.7273, 0.4545, 0.7273, 0.4545, 0.8182, 0.3636, 0.8182, 0.3636, 0.8182, 0.4545, 0.8182, 0.4545, 0.9091, 0.3636, 0.9091, 0.4545, 0.0, 0.5455, 0.0, 0.5455, 0.09091, 0.4545, 0.09091, 0.4545, 0.09091, 0.5455, 0.09091, 0.5455, 0.1818, 0.4545, 0.1818, 0.4545, 0.1818, 0.5455, 0.1818, 0.5455, 0.2727, 0.4545, 0.2727, 0.4545, 0.2727, 0.5455, 0.2727, 0.5455, 0.3636, 0.4545, 0.3636, 0.4545, 0.3636, 0.5455, 0.3636, 0.5455, 0.4545, 0.4545, 0.4545, 0.4545, 0.4545, 0.5455, 0.4545, 0.5455, 0.5455, 0.4545, 0.5455, 0.4545, 0.5455, 0.5455, 0.5455, 0.5455, 0.6364, 0.4545, 0.6364, 0.4545, 0.6364, 0.5455, 0.6364, 0.5455, 0.7273, 0.4545, 0.7273, 0.4545, 0.7273, 0.5455, 0.7273, 0.5455, 0.8182, 0.4545, 0.8182, 0.4545, 0.8182, 0.5455, 0.8182, 0.5455, 0.9091, 0.4545, 0.9091, 0.5455, 0.0, 0.6364, 0.0, 0.6364, 0.09091, 0.5455, 0.09091, 0.5455, 0.09091, 0.6364, 0.09091, 0.6364, 0.1818, 0.5455, 0.1818, 0.5455, 0.1818, 0.6364, 0.1818, 0.6364, 0.2727, 0.5455, 0.2727, 0.5455, 0.2727, 0.6364, 0.2727, 0.6364, 0.3636, 0.5455, 0.3636, 0.5455, 0.3636, 0.6364, 0.3636, 0.6364, 0.4545, 0.5455, 0.4545, 0.5455, 0.4545, 0.6364, 0.4545, 0.6364, 0.5455, 0.5455, 0.5455, 0.5455, 0.5455, 0.6364, 0.5455, 0.6364, 0.6364, 0.5455, 0.6364, 0.5455, 0.6364, 0.6364, 0.6364, 0.6364, 0.7273, 0.5455, 0.7273, 0.5455, 0.7273, 0.6364, 0.7273, 0.6364, 0.8182, 0.5455, 0.8182, 0.5455, 0.8182, 0.6364, 0.8182, 0.6364, 0.9091, 0.5455, 0.9091, 0.6364, 0.0, 0.7273, 0.0, 0.7273, 0.09091, 0.6364, 0.09091, 0.6364, 0.09091, 0.7273, 0.09091, 0.7273, 0.1818, 0.6364, 0.1818, 0.6364, 0.1818, 0.7273, 0.1818, 0.7273, 0.2727, 0.6364, 0.2727, 0.6364, 0.2727, 0.7273, 0.2727, 0.7273, 0.3636, 0.6364, 0.3636, 0.6364, 0.3636, 0.7273, 0.3636, 0.7273, 0.4545, 0.6364, 0.4545, 0.6364, 0.4545, 0.7273, 0.4545, 0.7273, 0.5455, 0.6364, 0.5455, 0.6364, 0.5455, 0.7273, 0.5455, 0.7273, 0.6364, 0.6364, 0.6364, 0.6364, 0.6364, 0.7273, 0.6364, 0.7273, 0.7273, 0.6364, 0.7273, 0.6364, 0.7273, 0.7273, 0.7273, 0.7273, 0.8182, 0.6364, 0.8182, 0.6364, 0.8182, 0.7273, 0.8182, 0.7273, 0.9091, 0.6364, 0.9091, 0.7273, 0.0, 0.8182, 0.0, 0.8182, 0.09091, 0.7273, 0.09091, 0.7273, 0.09091, 0.8182, 0.09091, 0.8182, 0.1818, 0.7273, 0.1818, 0.7273, 0.1818, 0.8182, 0.1818, 0.8182, 0.2727, 0.7273, 0.2727, 0.7273, 0.2727, 0.8182, 0.2727, 0.8182, 0.3636, 0.7273, 0.3636, 0.7273, 0.3636, 0.8182, 0.3636, 0.8182, 0.4545, 0.7273, 0.4545, 0.7273, 0.4545, 0.8182, 0.4545, 0.8182, 0.5455, 0.7273, 0.5455, 0.7273, 0.5455, 0.8182, 0.5455, 0.8182, 0.6364, 0.7273, 0.6364, 0.7273, 0.6364, 0.8182, 0.6364, 0.8182, 0.7273, 0.7273, 0.7273, 0.7273, 0.7273, 0.8182, 0.7273, 0.8182, 0.8182, 0.7273, 0.8182, 0.7273, 0.8182, 0.8182, 0.8182, 0.8182, 0.9091, 0.7273, 0.9091, 0.8182, 0.0, 0.9091, 0.0, 0.9091, 0.09091, 0.8182, 0.09091, 0.8182, 0.09091, 0.9091, 0.09091, 0.9091, 0.1818, 0.8182, 0.1818, 0.8182, 0.1818, 0.9091, 0.1818, 0.9091, 0.2727, 0.8182, 0.2727, 0.8182, 0.2727, 0.9091, 0.2727, 0.9091, 0.3636, 0.8182, 0.3636, 0.8182, 0.3636, 0.9091, 0.3636, 0.9091, 0.4545, 0.8182, 0.4545, 0.8182, 0.4545, 0.9091, 0.4545, 0.9091, 0.5455, 0.8182, 0.5455, 0.8182, 0.5455, 0.9091, 0.5455, 0.9091, 0.6364, 0.8182, 0.6364, 0.8182, 0.6364, 0.9091, 0.6364, 0.9091, 0.7273, 0.8182, 0.7273, 0.8182, 0.7273, 0.9091, 0.7273, 0.9091, 0.8182, 0.8182, 0.8182, 0.8182, 0.8182, 0.9091, 0.8182, 0.9091, 0.9091, 0.8182, 0.9091, 0.09091, 0.5455, 0.09091, 0.6364, 0.09091, 0.6364, 0.09091, 0.5455, 0.0, 0.0, 0.0, 0.0, 0.0, 0.0, 0.0, 0.0, 0.0, 0.0, 0.0, 0.0, 0.0, 0.0, 0.0, 0.0, 0.9091, 0.09091, 0.9091, 0.0, 0.9091, 0.0, 0.9091, 0.09091, 0.09091, 0.4545, 0.09091, 0.5455, 0.09091, 0.5455, 0.09091, 0.4545, 0.0, 0.0, 0.0, 0.0, 0.0, 0.0, 0.0, 0.0, 0.09091, 0.3636, 0.09091, 0.4545, 0.09091, 0.4545, 0.09091, 0.3636, 0.0, 0.0, 0.0, 0.0, 0.0, 0.0, 0.0, 0.0, 0.09091, 0.2727, 0.09091, 0.3636, 0.09091, 0.3636, 0.09091, 0.2727, 0.9091, 0.9091, 1.0, 0.9091, 1.0, 0.9205, 0.9091, 0.9232, 0.0, 0.9091, 0.09091, 0.9091, 0.09091, 0.9576, 0.0, 0.9623, 0.0, 0.0, 0.09091, 0.0, 0.09091, 0.09091, 0.0, 0.09091, 0.0, 0.09091, 0.09091, 0.09091, 0.09091, 0.1818, 0.0, 0.1818, 0.0, 0.1818, 0.09091, 0.1818, 0.09091, 0.2727, 0.0, 0.2727, 0.0, 0.2727, 0.09091, 0.2727, 0.09091, 0.3636, 0.0, 0.3636, 0.0, 0.3636, 0.09091, 0.3636, 0.09091, 0.4545, 0.0, 0.4545, 0.0, 0.4545, 0.09091, 0.4545, 0.09091, 0.5455, 0.0, 0.5455, 0.0, 0.5455, 0.09091, 0.5455, 0.09091, 0.6364, 0.0, 0.6364, 0.0, 0.6364, 0.09091, 0.6364, 0.09091, 0.7273, 0.0, 0.7273, 0.0, 0.7273, 0.09091, 0.7273, 0.09091, 0.8182, 0.0, 0.8182, 0.0, 0.8182, 0.09091, 0.8182, 0.09091, 0.9091, 0.0, 0.9091, 0.9091, 0.0, 1.0, 0.0, 1.0, 0.09091, 0.9091, 0.09091, 0.9091, 0.09091, 1.0, 0.09091, 1.0, 0.1818, 0.9091, 0.1818, 0.9091, 0.1818, 1.0, 0.1818, 1.0, 0.2727, 0.9091, 0.2727, 0.9091, 0.2727, 1.0, 0.2727, 1.0, 0.3636, 0.9091, 0.3636, 0.9091, 0.3636, 1.0, 0.3636, 1.0, 0.4545, 0.9091, 0.4545, 0.9091, 0.4545, 1.0, 0.4545, 1.0, 0.5455, 0.9091, 0.5455, 0.9091, 0.5455, 1.0, 0.5455, 1.0, 0.6364, 0.9091, 0.6364, 0.9091, 0.6364, 1.0, 0.6364, 1.0, 0.7273, 0.9091, 0.7273, 0.9091, 0.7273, 1.0, 0.7273, 1.0, 0.8182, 0.9091, 0.8182, 0.9091, 0.8182, 1.0, 0.8182, 1.0, 0.9091, 0.9091, 0.9091, 0.09091, 0.8182, 0.09091, 0.9091, 0.09091, 0.9091, 0.09091, 0.8182, 0.9091, 0.4545, 0.9091, 0.3636, 0.9091, 0.3636, 0.9091, 0.4545, 0.0, 0.0, 0.0, 0.0, 0.0, 0.0, 0.0, 0.0, 0.0, 0.0, 0.0, 0.0, 0.0, 0.0, 0.0, 0.0, 0.0, 0.0, 0.0, 0.0, 0.0, 0.0, 0.0, 0.0, 0.9091, 0.5455, 0.9091, 0.4545, 0.9091, 0.4545, 0.9091, 0.5455, 0.0, 0.0, 0.0, 0.0, 0.0, 0.0, 0.0, 0.0, 0.0, 0.0, 0.0, 0.0, 0.0, 0.0, 0.0, 0.0, 0.9091, 0.6364, 0.9091, 0.5455, 0.9091, 0.5455, 0.9091, 0.6364, 0.0, 0.0, 0.0, 0.0, 0.0, 0.0, 0.0, 0.0, 0.9091, 0.7273, 0.9091, 0.6364, 0.9091, 0.6364, 0.9091, 0.7273, 0.09091, 0.9091, 0.09091, 0.9647, 0.09091, 0.9576, 0.09091, 0.9091, 0.0, 0.0, 0.0, 0.0, 0.0, 0.0, 0.0, 0.0, 0.9091, 0.8182, 0.9091, 0.7273, 0.9091, 0.7273, 0.9091, 0.8182, 0.09091, 0.0, 0.09091, 0.09091, 0.09091, 0.09091, 0.09091, 0.0, 0.0, 0.0, 0.0, 0.0, 0.0, 0.0, 0.0, 0.0, 0.0, 0.0, 0.0, 0.0, 0.0, 0.0, 0.0, 0.0, 0.9091, 0.9091, 0.9091, 0.8182, 0.9091, 0.8182, 0.9091, 0.9091, 0.09091, 0.09091, 0.09091, 0.1818, 0.09091, 0.1818, 0.09091, 0.09091, 0.0, 0.0, 0.0, 0.0, 0.0, 0.0, 0.0, 0.0, 0.0, 0.0, 0.0, 0.0, 0.0, 0.0, 0.0, 0.0, 0.09091, 0.1818, 0.09091, 0.2727, 0.09091, 0.2727, 0.09091, 0.1818, 0.0, 0.0, 0.0, 0.0, 0.0, 0.0, 0.0, 0.0, 0.9091, 0.9232, 0.9091, 0.926, 0.9091, 0.9091, 0.9091, 0.9091, 0.0, 0.0, 0.0, 0.0, 0.0, 0.0, 0.0, 0.0])
me_plane_004.materials.append(mat_material_003)
me_plane_004.use_remesh_fix_poles = True
me_plane_004.use_remesh_preserve_attributes = False
me_plane_004.use_mirror_vertex_groups = False
me_plane_004.update()

# ---- objects
ob_plane_000 = bpy.data.objects.new('Plane.000', me_plane_003)
ob_plane_001 = bpy.data.objects.new('Plane.001', me_plane_004)

# ---- transforms, parenting, visibility, modifiers, constraints
ob_plane_000.location = (0.0, -12.18, 0.0)
ob_plane_000.scale = (1.994, 5.983, 0.9972)
ob_plane_000.lineart.crease_threshold = 0.0
ob_plane_001.location = (0.0, 12.13, 0.0)
ob_plane_001.scale = (1.994, -5.983, 0.9972)
ob_plane_001.lineart.crease_threshold = 0.0

# ---- collection membership
scene.collection.objects.link(ob_plane_000)
scene.collection.objects.link(ob_plane_001)

# ---- scene / render settings (as saved in the file)
scene.frame_start = 1; scene.frame_end = 250; scene.frame_set(118)
scene.render.engine = 'BLENDER_EEVEE_NEXT'
scene.cycles.use_denoising = False
scene.cycles.samples = 128
scene.cycles.sampling_pattern = 'TABULATED_SOBOL'
scene.cycles.use_adaptive_sampling = False
scene.cycles.use_light_tree = False
scene.view_settings.view_transform = 'Filmic'
bpy.context.view_layer.update()

# ---- added for rendering (the .blend has no active camera and no usable light): camera, sun
cam_auto = bpy.data.cameras.new('AutoCamera')
cam_auto.lens = 50.0
cam_auto.sensor_width = 36.0
cam_auto.clip_end = 1000.0
ob_auto_camera = bpy.data.objects.new('AutoCamera', cam_auto)
scene.collection.objects.link(ob_auto_camera)
ob_auto_camera.location = (22.6422, -27.5318, 19.7747)
ob_auto_camera.rotation_euler = (1.09748, -7.21219e-08, 0.694738)
scene.camera = ob_auto_camera
light_auto_sun = bpy.data.lights.new('AutoSun', 'SUN')
light_auto_sun.energy = 3.0
light_auto_sun.angle = 0.0523599
ob_auto_sun = bpy.data.objects.new('AutoSun', light_auto_sun)
scene.collection.objects.link(ob_auto_sun)
ob_auto_sun.rotation_euler = (0.872665, 0.174533, 0.523599)
bpy.context.view_layer.update()
